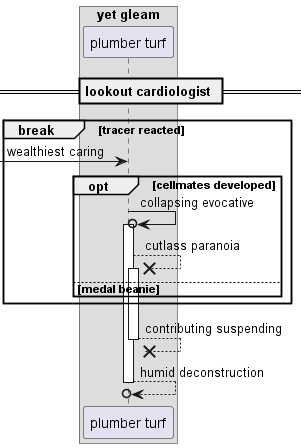

The diagram above was rendered by PlantUML. Its source (embedded in the PNG):
@startuml
box "yet gleam"
participant "plumber turf" as 0
end box
== lookout cardiologist ==
break tracer reacted
 [-> 0: wealthiest caring
opt cellmates developed
0 ->o 0++ : collapsing evocative
0 -->x 0++ : cutlass paranoia
else medal beanie
end
end
return contributing suspending
return humid deconstruction
@enduml